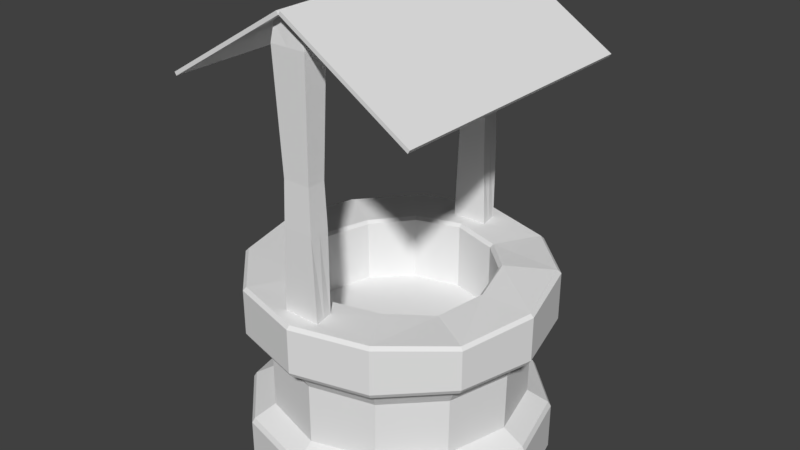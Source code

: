 # Source: start_building.blend  (saved by Blender 2.79.0; exported with 4.5.12 LTS)
import bpy
from mathutils import Matrix  # noqa: F401  (used for matrix-valued properties, if any)

bpy.ops.wm.read_factory_settings(use_empty=True)
scene = bpy.context.scene
scene.name = 'Scene'

# ---- collections
col_collection_1 = bpy.data.collections.new('Collection 1'); scene.collection.children.link(col_collection_1)

# ---- world
world_world = bpy.data.worlds.new('World'); scene.world = world_world
world_world.color = (0.05088, 0.05088, 0.05088)
world_world.use_sun_shadow = False
world_world.sun_shadow_jitter_overblur = 0.0
world_world.cycles.sampling_method = 'MANUAL'

# ---- meshes
me_plane_001 = bpy.data.meshes.new('Plane.001')
me_plane_001.from_pydata([(-1.0, -1.0, 0.0), (1.0, -1.0, 0.0), (-1.0, 1.215, -1.041e-09), (1.0, 1.215, -1.041e-09), (-1.0, 1.215, 0.03316), (-1.0, -1.0, 0.03316), (1.0, -1.0, 0.03316), (1.0, 1.215, 0.03316)], [], [(0, 2, 3, 1), (5, 6, 7, 4), (1, 3, 7, 6), (2, 0, 5, 4), (3, 2, 4, 7), (0, 1, 6, 5)])
me_plane_001.use_remesh_preserve_volume = False
me_plane_001.use_remesh_preserve_attributes = False
me_plane_001.use_mirror_vertex_groups = False
me_plane_001.update()
me_cube_003 = bpy.data.meshes.new('Cube.003')
me_cube_003.from_pydata([(-1.239, -0.6651, -1.0), (-1.0, -0.6651, 16.52), (-1.0, 0.6651, -1.0), (-1.0, 0.6651, 16.52), (1.239, -0.6651, -1.0), (1.0, -0.6651, 16.52), (1.0, 0.6651, -1.0), (1.0, 0.6651, 16.52), (0.0, 0.6651, -1.0), (0.0, 0.6651, 17.11), (0.0, -0.6651, -1.0), (0.0, -0.6651, 17.11), (-1.0, -0.6651, 4.841), (-1.186, -0.7886, 15.32), (-1.186, 0.7886, 15.32), (-1.0, 0.6651, 4.841), (1.186, 0.7886, 15.32), (1.0, 0.6651, 4.841), (1.186, -0.7886, 15.32), (1.0, -0.6651, 4.841), (0.0, -0.7886, 15.32), (0.0, -0.6651, 4.841), (0.0, 0.7886, 15.32), (0.0, 0.6651, 4.841), (-0.9086, -0.6043, 7.761), (-0.9086, 0.6043, 7.761), (0.9086, 0.6043, 7.761), (0.9086, -0.6043, 7.761), (0.0, -0.6043, 7.761), (0.0, 0.6043, 7.761), (-1.12, 0.0, -1.0), (-1.0, 0.0, 16.52), (1.12, 0.0, -1.0), (1.0, 0.0, 16.52), (0.0, 0.0, 17.11), (0.0, 0.0, -1.0), (1.0, 0.0, 4.841), (1.186, 0.0, 15.32), (-1.0, 0.0, 4.841), (-1.186, 0.0, 15.32), (-0.9086, 0.0, 7.761), (0.9086, 0.0, 7.761)], [], [(39, 31, 3, 14), (22, 9, 7, 16), (37, 33, 5, 18), (20, 11, 1, 13), (35, 32, 4, 10), (34, 31, 1, 11), (33, 34, 11, 5), (30, 35, 10, 0), (18, 5, 11, 20), (14, 3, 9, 22), (2, 15, 23, 8), (25, 14, 22, 29), (4, 19, 21, 10), (27, 18, 20, 28), (10, 21, 12, 0), (28, 20, 13, 24), (32, 36, 19, 4), (41, 37, 18, 27), (8, 23, 17, 6), (29, 22, 16, 26), (30, 38, 15, 2), (40, 39, 14, 25), (38, 40, 25, 15), (23, 29, 26, 17), (36, 41, 27, 19), (21, 28, 24, 12), (19, 27, 28, 21), (15, 25, 29, 23), (17, 26, 41, 36), (12, 24, 40, 38), (24, 13, 39, 40), (0, 12, 38, 30), (26, 16, 37, 41), (6, 17, 36, 32), (2, 8, 35, 30), (7, 9, 34, 33), (9, 3, 31, 34), (8, 6, 32, 35), (16, 7, 33, 37), (13, 1, 31, 39)])
me_cube_003.use_remesh_preserve_volume = False
me_cube_003.use_remesh_preserve_attributes = False
me_cube_003.use_mirror_vertex_groups = False
me_cube_003.update()
me_plane = bpy.data.meshes.new('Plane')
me_plane.from_pydata([(-1.0, -1.0, 0.0), (1.0, -1.0, 0.0), (-1.0, 1.215, -1.041e-09), (1.0, 1.215, -1.041e-09), (-1.0, 1.215, 0.03316), (-1.0, -1.0, 0.03316), (1.0, -1.0, 0.03316), (1.0, 1.215, 0.03316)], [], [(0, 2, 3, 1), (5, 6, 7, 4), (1, 3, 7, 6), (2, 0, 5, 4), (3, 2, 4, 7), (0, 1, 6, 5)])
me_plane.use_remesh_preserve_volume = False
me_plane.use_remesh_preserve_attributes = False
me_plane.use_mirror_vertex_groups = False
me_plane.update()
me_cube_002 = bpy.data.meshes.new('Cube.002')
me_cube_002.from_pydata([(-1.239, -0.6651, -1.0), (-1.0, -0.6651, 16.52), (-1.0, 0.6651, -1.0), (-1.0, 0.6651, 16.52), (1.239, -0.6651, -1.0), (1.0, -0.6651, 16.52), (1.0, 0.6651, -1.0), (1.0, 0.6651, 16.52), (0.0, 0.6651, -1.0), (0.0, 0.6651, 17.11), (0.0, -0.6651, -1.0), (0.0, -0.6651, 17.11), (-1.0, -0.6651, 4.841), (-1.186, -0.7886, 15.32), (-1.186, 0.7886, 15.32), (-1.0, 0.6651, 4.841), (1.186, 0.7886, 15.32), (1.0, 0.6651, 4.841), (1.186, -0.7886, 15.32), (1.0, -0.6651, 4.841), (0.0, -0.7886, 15.32), (0.0, -0.6651, 4.841), (0.0, 0.7886, 15.32), (0.0, 0.6651, 4.841), (-0.9086, -0.6043, 7.761), (-0.9086, 0.6043, 7.761), (0.9086, 0.6043, 7.761), (0.9086, -0.6043, 7.761), (0.0, -0.6043, 7.761), (0.0, 0.6043, 7.761), (-1.12, 0.0, -1.0), (-1.0, 0.0, 16.52), (1.12, 0.0, -1.0), (1.0, 0.0, 16.52), (0.0, 0.0, 17.11), (0.0, 0.0, -1.0), (1.0, 0.0, 4.841), (1.186, 0.0, 15.32), (-1.0, 0.0, 4.841), (-1.186, 0.0, 15.32), (-0.9086, 0.0, 7.761), (0.9086, 0.0, 7.761)], [], [(39, 31, 3, 14), (22, 9, 7, 16), (37, 33, 5, 18), (20, 11, 1, 13), (35, 32, 4, 10), (34, 31, 1, 11), (33, 34, 11, 5), (30, 35, 10, 0), (18, 5, 11, 20), (14, 3, 9, 22), (2, 15, 23, 8), (25, 14, 22, 29), (4, 19, 21, 10), (27, 18, 20, 28), (10, 21, 12, 0), (28, 20, 13, 24), (32, 36, 19, 4), (41, 37, 18, 27), (8, 23, 17, 6), (29, 22, 16, 26), (30, 38, 15, 2), (40, 39, 14, 25), (38, 40, 25, 15), (23, 29, 26, 17), (36, 41, 27, 19), (21, 28, 24, 12), (19, 27, 28, 21), (15, 25, 29, 23), (17, 26, 41, 36), (12, 24, 40, 38), (24, 13, 39, 40), (0, 12, 38, 30), (26, 16, 37, 41), (6, 17, 36, 32), (2, 8, 35, 30), (7, 9, 34, 33), (9, 3, 31, 34), (8, 6, 32, 35), (16, 7, 33, 37), (13, 1, 31, 39)])
me_cube_002.use_remesh_preserve_volume = False
me_cube_002.use_remesh_preserve_attributes = False
me_cube_002.use_mirror_vertex_groups = False
me_cube_002.update()
me_cylinder = bpy.data.meshes.new('Cylinder')
me_cylinder.from_pydata([(0.0, 1.0, -0.7098), (0.5, 0.866, -0.7321), (0.866, 0.5, -0.7098), (1.0, -4.371e-08, -0.7098), (0.866, -0.5, -0.7098), (0.5, -0.866, -0.7098), (1.51e-07, -1.0, -0.7364), (-0.5, -0.866, -0.7098), (-0.866, -0.5, -0.7098), (-1.0, -4.649e-07, -0.7098), (-0.866, 0.5, -0.7428), (-0.5, 0.866, -0.7098), (1.879e-09, 1.189, -1.215), (0.5946, 1.03, -1.215), (1.03, 0.5946, -1.215), (1.189, -2.567e-08, -1.215), (1.03, -0.5946, -1.215), (0.5946, -1.03, -1.215), (1.814e-07, -1.17, -1.215), (-0.5946, -1.03, -1.215), (-1.03, -0.5946, -1.215), (-1.158, -5.265e-07, -1.215), (-1.03, 0.5946, -1.215), (-0.5946, 1.03, -1.215), (-3.974e-08, -1.192e-07, -1.215), (0.004747, -0.7321, -0.2026), (0.3708, -0.634, -0.2026), (0.6387, -0.366, -0.2026), (0.7368, -4.546e-07, -0.2026), (0.6387, 0.366, -0.2026), (0.3708, 0.634, -0.2026), (0.004747, 0.7321, -0.2026), (-0.3613, 0.634, -0.2026), (-0.6292, 0.366, -0.2026), (-0.7273, -1.462e-07, -0.2026), (-0.6292, -0.366, -0.2026), (-0.3613, -0.634, -0.2026), (0.004747, -3.576e-07, -0.2026), (1.879e-09, 1.189, -0.8403), (1.655e-09, 1.167, -0.8026), (0.5832, 1.01, -0.8247), (0.5946, 1.03, -0.8625), (1.01, 0.5833, -0.8026), (1.03, 0.5946, -0.8403), (1.167, -2.782e-08, -0.8026), (1.189, -2.567e-08, -0.8403), (1.01, -0.5833, -0.8026), (1.03, -0.5946, -0.8403), (0.5833, -1.01, -0.8026), (0.5946, -1.03, -0.8403), (1.775e-07, -1.148, -0.8282), (1.814e-07, -1.17, -0.8668), (-0.5833, -1.01, -0.8026), (-0.5946, -1.03, -0.8403), (-1.01, -0.5833, -0.8026), (-1.03, -0.5946, -0.8403), (-1.137, -5.184e-07, -0.8012), (-1.158, -5.265e-07, -0.8403), (-1.01, 0.5832, -0.8354), (-1.03, 0.5946, -0.8732), (-0.5833, 1.01, -0.8026), (-0.5946, 1.03, -0.8403), (0.004747, -1.163, 0.3345), (0.004747, -1.189, 0.3093), (-0.5898, -1.03, -0.04039), (-0.5785, -1.01, -0.07812), (-1.025, -0.5946, -0.04039), (-1.006, -0.5831, -0.0783), (-1.162, -5.992e-08, -0.0783), (-1.184, -6.362e-09, -0.04039), (-1.025, 0.5946, -0.04039), (-1.006, 0.5831, -0.0783), (-0.5785, 1.01, -0.07812), (-0.5898, 1.03, -0.04039), (0.004747, 1.189, -0.04039), (0.004177, 1.166, -0.07819), (0.5879, 1.01, -0.07825), (0.5993, 1.03, -0.04039), (1.035, 0.5946, -0.04039), (1.015, 0.5832, -0.07825), (1.171, -5.016e-07, -0.07825), (1.194, -5.071e-07, -0.04039), (1.035, -0.5946, -0.04039), (1.015, -0.5832, -0.07825), (0.5879, -1.01, -0.07825), (0.5993, -1.03, -0.04039), (0.004177, -1.166, -0.07819), (0.004747, -1.189, -0.04039), (0.5863, -1.007, 0.3345), (0.5993, -1.03, 0.3093), (1.035, -0.5946, 0.271), (1.012, -0.5816, 0.2962), (1.194, -5.377e-07, 0.3093), (1.168, -5.35e-07, 0.3345), (1.035, 0.5946, 0.3428), (1.012, 0.5816, 0.368), (0.5993, 1.03, 0.3093), (0.5863, 1.007, 0.3345), (0.004747, 1.189, 0.3229), (0.004747, 1.163, 0.348), (-0.5898, 1.03, 0.3093), (-0.5768, 1.007, 0.3345), (-1.025, 0.5946, 0.2874), (-1.003, 0.5816, 0.3125), (-1.184, -3.674e-08, 0.2927), (-1.158, -4.514e-08, 0.3179), (-1.025, -0.5946, 0.3093), (-1.003, -0.5816, 0.3345), (-0.5898, -1.03, 0.3192), (-0.5768, -1.007, 0.3444), (0.004747, -0.7581, 0.3345), (0.004747, -0.7321, 0.3093), (0.3838, -0.6565, 0.3345), (0.3708, -0.634, 0.3093), (0.6387, -0.366, 0.271), (0.6613, -0.379, 0.2962), (0.7368, -4.546e-07, 0.3093), (0.7628, -4.594e-07, 0.3345), (0.6387, 0.366, 0.3428), (0.6613, 0.379, 0.368), (0.3708, 0.634, 0.3093), (0.3838, 0.6565, 0.3345), (0.004747, 0.7321, 0.3229), (0.004747, 0.7581, 0.348), (-0.3613, 0.634, 0.3093), (-0.3743, 0.6565, 0.3345), (-0.6292, 0.366, 0.2874), (-0.6518, 0.379, 0.3125), (-0.7273, -1.462e-07, 0.2927), (-0.7533, -1.401e-07, 0.3179), (-0.6292, -0.366, 0.3093), (-0.6518, -0.379, 0.3345), (-0.3613, -0.634, 0.3192), (-0.3743, -0.6565, 0.3444), (0.0, 1.0, -0.2538), (0.001867, 1.074, -0.1294), (0.001867, -1.074, -0.1294), (1.51e-07, -1.0, -0.2538), (-0.866, -0.5, -0.2538), (-0.9292, -0.5376, -0.129), (-1.073, -2.818e-07, -0.129), (-1.0, -4.649e-07, -0.2538), (-0.9292, 0.5376, -0.129), (-0.866, 0.5, -0.2538), (-0.5322, -0.9301, -0.1297), (-0.496, -0.866, -0.2538), (-0.5322, 0.9301, -0.1297), (-0.496, 0.866, -0.2538), (0.504, 0.866, -0.2538), (0.5422, 0.9308, -0.1292), (0.9356, 0.5374, -0.1292), (0.87, 0.5, -0.2538), (1.08, -4.885e-07, -0.1292), (1.004, -4.109e-07, -0.2538), (0.87, -0.5, -0.2538), (0.9356, -0.5374, -0.1292), (0.5422, -0.9308, -0.1292), (0.504, -0.866, -0.2538)], [], [(135, 146, 72, 75), (152, 150, 79, 80), (155, 152, 80, 83), (156, 155, 83, 84), (136, 156, 84, 86), (144, 136, 86, 65), (9, 141, 143, 10), (139, 144, 65, 67), (142, 140, 68, 71), (146, 142, 71, 72), (0, 134, 148, 1), (55, 57, 21, 20), (53, 55, 20, 19), (51, 53, 19, 18), (49, 51, 18, 17), (47, 49, 17, 16), (0, 1, 40, 39), (61, 38, 12, 23), (45, 47, 16, 15), (62, 88, 112, 110), (43, 45, 15, 14), (59, 61, 23, 22), (57, 59, 22, 21), (3, 4, 46, 44), (10, 11, 60, 58), (11, 0, 39, 60), (7, 8, 54, 52), (4, 5, 48, 46), (41, 43, 14, 13), (1, 2, 42, 40), (8, 9, 56, 54), (5, 6, 50, 48), (2, 3, 44, 42), (9, 10, 58, 56), (6, 7, 52, 50), (18, 19, 24), (15, 16, 24), (22, 23, 24), (12, 13, 24), (19, 20, 24), (16, 17, 24), (23, 12, 24), (13, 14, 24), (20, 21, 24), (17, 18, 24), (14, 15, 24), (21, 22, 24), (4, 154, 157, 5), (66, 64, 108, 106), (85, 82, 90, 89), (70, 69, 104, 102), (73, 70, 102, 100), (88, 91, 115, 112), (140, 139, 67, 68), (77, 74, 98, 96), (81, 78, 94, 92), (74, 73, 100, 98), (2, 151, 153, 3), (78, 77, 96, 94), (82, 81, 92, 90), (69, 66, 106, 104), (109, 62, 110, 133), (150, 149, 76, 79), (1, 148, 151, 2), (87, 85, 89, 63), (8, 138, 141, 9), (10, 143, 147, 11), (6, 137, 145, 7), (3, 153, 154, 4), (7, 145, 138, 8), (149, 135, 75, 76), (105, 107, 131, 129), (91, 93, 117, 115), (5, 157, 137, 6), (97, 99, 123, 121), (103, 105, 129, 127), (132, 111, 25, 36), (95, 97, 121, 119), (101, 103, 127, 125), (107, 109, 133, 131), (93, 95, 119, 117), (64, 87, 63, 108), (99, 101, 125, 123), (118, 120, 30, 29), (124, 126, 33, 32), (130, 132, 36, 35), (116, 118, 29, 28), (122, 124, 32, 31), (128, 130, 35, 34), (113, 114, 27, 26), (111, 113, 26, 25), (120, 122, 31, 30), (126, 128, 34, 33), (114, 116, 28, 27), (36, 25, 37), (29, 30, 37), (32, 33, 37), (26, 27, 37), (35, 36, 37), (28, 29, 37), (31, 32, 37), (34, 35, 37), (27, 28, 37), (30, 31, 37), (33, 34, 37), (25, 26, 37), (41, 38, 39, 40), (43, 41, 40, 42), (45, 43, 42, 44), (47, 45, 44, 46), (49, 47, 46, 48), (51, 49, 48, 50), (53, 51, 50, 52), (55, 53, 52, 54), (57, 55, 54, 56), (59, 57, 56, 58), (61, 59, 58, 60), (38, 61, 60, 39), (91, 88, 89, 90), (88, 62, 63, 89), (87, 64, 65, 86), (64, 66, 67, 65), (69, 70, 71, 68), (73, 74, 75, 72), (77, 78, 79, 76), (81, 82, 83, 80), (85, 87, 86, 84), (66, 69, 68, 67), (70, 73, 72, 71), (82, 85, 84, 83), (74, 77, 76, 75), (78, 81, 80, 79), (93, 91, 90, 92), (95, 93, 92, 94), (97, 95, 94, 96), (99, 97, 96, 98), (101, 99, 98, 100), (103, 101, 100, 102), (105, 103, 102, 104), (107, 105, 104, 106), (109, 107, 106, 108), (62, 109, 108, 63), (111, 132, 133, 110), (132, 130, 131, 133), (130, 128, 129, 131), (128, 126, 127, 129), (126, 124, 125, 127), (124, 122, 123, 125), (122, 120, 121, 123), (120, 118, 119, 121), (118, 116, 117, 119), (116, 114, 115, 117), (113, 111, 110, 112), (114, 113, 112, 115), (38, 41, 13, 12), (139, 140, 141, 138), (140, 142, 143, 141), (149, 150, 151, 148), (150, 152, 153, 151), (155, 156, 157, 154), (152, 155, 154, 153), (135, 149, 148, 134), (156, 136, 137, 157), (136, 144, 145, 137), (144, 139, 138, 145), (142, 146, 147, 143), (146, 135, 134, 147), (11, 147, 134, 0)])
me_cylinder.use_remesh_preserve_volume = False
me_cylinder.use_remesh_preserve_attributes = False
me_cylinder.use_mirror_vertex_groups = False
me_cylinder.update()

# ---- objects
ob_plane_001 = bpy.data.objects.new('Plane.001', me_plane_001)
ob_cube_000 = bpy.data.objects.new('Cube.000', me_cube_003)
ob_plane = bpy.data.objects.new('Plane', me_plane)
ob_cube_001 = bpy.data.objects.new('Cube.001', me_cube_002)
ob_well = bpy.data.objects.new('Well', me_cylinder)

# ---- transforms, parenting, visibility, modifiers, constraints
ob_plane_001.location = (-0.5152, -0.1117, 3.401)
ob_plane_001.rotation_euler = (7.956e-09, 2.599, 7.337e-09)
ob_plane_001.scale = (0.5825, 1.0, 0.8619)
ob_plane_001.lineart.crease_threshold = 0.0
ob_cube_000.location = (-0.001631, 0.9471, 1.627)
ob_cube_000.scale = (0.1198, 0.1198, 0.1198)
ob_cube_000.lineart.crease_threshold = 0.0
ob_plane.location = (0.4912, -0.1091, 3.37)
ob_plane.rotation_euler = (2.494e-10, 0.5577, -7.406e-09)
ob_plane.scale = (0.5825, 1.0, 0.8619)
ob_plane.lineart.crease_threshold = 0.0
ob_cube_001.location = (-0.001631, -0.9553, 1.627)
ob_cube_001.scale = (0.1198, 0.1198, 0.1198)
ob_cube_001.lineart.crease_threshold = 0.0
ob_well.location = (0.0, 0.0, 1.222)
ob_well.lineart.crease_threshold = 0.0

# ---- collection membership
col_collection_1.objects.link(ob_plane_001)
col_collection_1.objects.link(ob_cube_000)
col_collection_1.objects.link(ob_plane)
col_collection_1.objects.link(ob_cube_001)
col_collection_1.objects.link(ob_well)

# ---- scene / render settings (as saved in the file)
scene.frame_start = 1; scene.frame_end = 250; scene.frame_set(1)
scene.render.engine = 'BLENDER_EEVEE_NEXT'
scene.render.resolution_percentage = 50
scene.render.dither_intensity = 0.0
scene.cycles.use_denoising = False
scene.cycles.samples = 128
scene.cycles.sampling_pattern = 'TABULATED_SOBOL'
scene.cycles.use_adaptive_sampling = False
scene.cycles.use_light_tree = False
scene.cycles.blur_glossy = 0.0
scene.cycles.sample_clamp_indirect = 0.0
scene.view_settings.view_transform = 'Standard'
bpy.context.view_layer.update()

# ---- added for rendering (the .blend has no active camera and no usable light): camera, sun
cam_auto = bpy.data.cameras.new('AutoCamera')
cam_auto.lens = 50.0
cam_auto.sensor_width = 36.0
cam_auto.clip_end = 1000.0
ob_auto_camera = bpy.data.objects.new('AutoCamera', cam_auto)
scene.collection.objects.link(ob_auto_camera)
ob_auto_camera.location = (4.62861, -5.54864, 5.55385)
ob_auto_camera.rotation_euler = (1.09748, -7.21219e-08, 0.694738)
scene.camera = ob_auto_camera
light_auto_sun = bpy.data.lights.new('AutoSun', 'SUN')
light_auto_sun.energy = 3.0
light_auto_sun.angle = 0.0523599
ob_auto_sun = bpy.data.objects.new('AutoSun', light_auto_sun)
scene.collection.objects.link(ob_auto_sun)
ob_auto_sun.rotation_euler = (0.872665, 0.174533, 0.523599)
bpy.context.view_layer.update()
